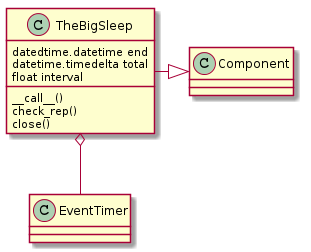

The diagram above was rendered by PlantUML. Its source (embedded in the PNG):
@startuml
TheBigSleep -|> Component
TheBigSleep: datedtime.datetime end
TheBigSleep: datetime.timedelta total
TheBigSleep: float interval
TheBigSleep o-- EventTimer
TheBigSleep: __call__()
TheBigSleep : check_rep()
TheBigSleep : close()

@enduml